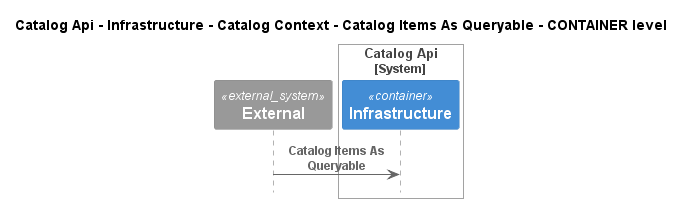

The diagram above was rendered by PlantUML. Its source (embedded in the PNG):
@startuml
!pragma layout smetana
!include ..\..\..\..\..\..\..\..\.c4s\C4_Sequence.puml

title Catalog Api - Infrastructure - Catalog Context - Catalog Items As Queryable - CONTAINER level

System_Ext(C4InterFlow.SoftwareSystems.ExternalSystem, "External", "")

System_Boundary(dotnet.eShop.Architecture.SoftwareSystems.CatalogApi, "Catalog Api")
    Container(dotnet.eShop.Architecture.SoftwareSystems.CatalogApi.Containers.Infrastructure, "Infrastructure", "", "")
Boundary_End()

Rel(C4InterFlow.SoftwareSystems.ExternalSystem, dotnet.eShop.Architecture.SoftwareSystems.CatalogApi.Containers.Infrastructure, "Catalog Items As Queryable")


@enduml